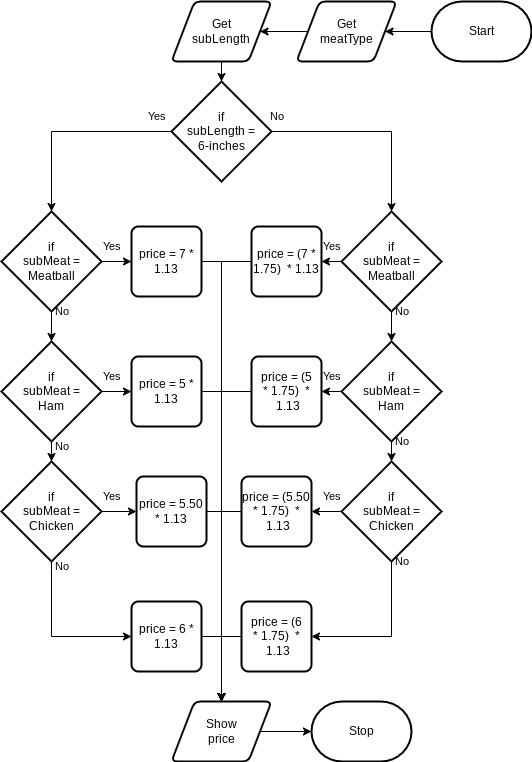

The diagram above was exported from draw.io. Its source (the exported page's mxGraphModel, read from the mxfile embedded in the PNG):
<mxGraphModel dx="702" dy="477" grid="1" gridSize="10" guides="1" tooltips="1" connect="1" arrows="1" fold="1" page="1" pageScale="1" pageWidth="850" pageHeight="1100" math="0" shadow="0">
  <root>
    <mxCell id="0" />
    <mxCell id="1" parent="0" />
    <mxCell id="31" style="edgeStyle=none;html=1;" parent="1" source="2" target="6" edge="1">
      <mxGeometry relative="1" as="geometry" />
    </mxCell>
    <mxCell id="2" value="Start" style="strokeWidth=2;html=1;shape=mxgraph.flowchart.terminator;whiteSpace=wrap;" parent="1" vertex="1">
      <mxGeometry x="650" y="220" width="100" height="60" as="geometry" />
    </mxCell>
    <mxCell id="3" value="Stop" style="strokeWidth=2;html=1;shape=mxgraph.flowchart.terminator;whiteSpace=wrap;" parent="1" vertex="1">
      <mxGeometry x="530" y="920" width="100" height="60" as="geometry" />
    </mxCell>
    <mxCell id="5" value="" style="edgeStyle=orthogonalEdgeStyle;html=1;rounded=0;endArrow=none;" parent="1" source="2" target="6" edge="1">
      <mxGeometry relative="1" as="geometry">
        <mxPoint x="440" y="80" as="sourcePoint" />
        <mxPoint x="440" y="380" as="targetPoint" />
      </mxGeometry>
    </mxCell>
    <mxCell id="32" style="edgeStyle=none;html=1;" parent="1" source="6" target="7" edge="1">
      <mxGeometry relative="1" as="geometry" />
    </mxCell>
    <mxCell id="6" value="Get&lt;br&gt;meatType" style="shape=parallelogram;html=1;strokeWidth=2;perimeter=parallelogramPerimeter;whiteSpace=wrap;rounded=1;arcSize=12;size=0.23;" parent="1" vertex="1">
      <mxGeometry x="515" y="220" width="100" height="60" as="geometry" />
    </mxCell>
    <mxCell id="8" value="" style="edgeStyle=orthogonalEdgeStyle;html=1;rounded=0;startArrow=none;endArrow=none;" parent="1" source="6" target="7" edge="1">
      <mxGeometry relative="1" as="geometry">
        <mxPoint x="440" y="190" as="sourcePoint" />
        <mxPoint x="440" y="380" as="targetPoint" />
      </mxGeometry>
    </mxCell>
    <mxCell id="33" style="edgeStyle=none;html=1;" parent="1" source="7" target="10" edge="1">
      <mxGeometry relative="1" as="geometry" />
    </mxCell>
    <mxCell id="7" value="Get&lt;br&gt;subLength" style="shape=parallelogram;html=1;strokeWidth=2;perimeter=parallelogramPerimeter;whiteSpace=wrap;rounded=1;arcSize=12;size=0.23;" parent="1" vertex="1">
      <mxGeometry x="390" y="220" width="100" height="60" as="geometry" />
    </mxCell>
    <mxCell id="11" value="" style="edgeStyle=orthogonalEdgeStyle;html=1;rounded=0;startArrow=none;endArrow=none;" parent="1" source="7" target="10" edge="1">
      <mxGeometry relative="1" as="geometry">
        <mxPoint x="440" y="260" as="sourcePoint" />
        <mxPoint x="440" y="380" as="targetPoint" />
      </mxGeometry>
    </mxCell>
    <mxCell id="35" style="edgeStyle=orthogonalEdgeStyle;html=1;entryX=0.5;entryY=0;entryDx=0;entryDy=0;entryPerimeter=0;rounded=0;" parent="1" source="10" target="12" edge="1">
      <mxGeometry relative="1" as="geometry" />
    </mxCell>
    <mxCell id="37" style="edgeStyle=orthogonalEdgeStyle;shape=connector;rounded=0;html=1;entryX=0.5;entryY=0;entryDx=0;entryDy=0;entryPerimeter=0;labelBackgroundColor=default;strokeColor=default;fontFamily=Helvetica;fontSize=11;fontColor=default;endArrow=classic;" parent="1" source="10" target="17" edge="1">
      <mxGeometry relative="1" as="geometry" />
    </mxCell>
    <mxCell id="10" value="if&lt;br&gt;subLength =&lt;br&gt;6-inches" style="strokeWidth=2;html=1;shape=mxgraph.flowchart.decision;whiteSpace=wrap;" parent="1" vertex="1">
      <mxGeometry x="390" y="300" width="100" height="100" as="geometry" />
    </mxCell>
    <mxCell id="38" style="edgeStyle=orthogonalEdgeStyle;shape=connector;rounded=0;html=1;labelBackgroundColor=default;strokeColor=default;fontFamily=Helvetica;fontSize=11;fontColor=default;endArrow=classic;" parent="1" source="12" target="13" edge="1">
      <mxGeometry relative="1" as="geometry" />
    </mxCell>
    <mxCell id="45" style="edgeStyle=orthogonalEdgeStyle;shape=connector;rounded=0;html=1;entryX=0;entryY=0.5;entryDx=0;entryDy=0;labelBackgroundColor=default;strokeColor=default;fontFamily=Helvetica;fontSize=11;fontColor=default;endArrow=classic;" parent="1" source="12" target="15" edge="1">
      <mxGeometry relative="1" as="geometry" />
    </mxCell>
    <mxCell id="12" value="if&lt;br&gt;subMeat =&lt;br&gt;Meatball" style="strokeWidth=2;html=1;shape=mxgraph.flowchart.decision;whiteSpace=wrap;" parent="1" vertex="1">
      <mxGeometry x="220" y="430" width="100" height="100" as="geometry" />
    </mxCell>
    <mxCell id="39" style="edgeStyle=orthogonalEdgeStyle;shape=connector;rounded=0;html=1;labelBackgroundColor=default;strokeColor=default;fontFamily=Helvetica;fontSize=11;fontColor=default;endArrow=classic;" parent="1" source="13" target="14" edge="1">
      <mxGeometry relative="1" as="geometry" />
    </mxCell>
    <mxCell id="44" style="edgeStyle=orthogonalEdgeStyle;shape=connector;rounded=0;html=1;labelBackgroundColor=default;strokeColor=default;fontFamily=Helvetica;fontSize=11;fontColor=default;endArrow=classic;" parent="1" source="13" target="22" edge="1">
      <mxGeometry relative="1" as="geometry" />
    </mxCell>
    <mxCell id="13" value="if&lt;br&gt;subMeat =&lt;br&gt;Ham" style="strokeWidth=2;html=1;shape=mxgraph.flowchart.decision;whiteSpace=wrap;" parent="1" vertex="1">
      <mxGeometry x="220" y="560" width="100" height="100" as="geometry" />
    </mxCell>
    <mxCell id="40" style="edgeStyle=orthogonalEdgeStyle;shape=connector;rounded=0;html=1;entryX=0;entryY=0.5;entryDx=0;entryDy=0;labelBackgroundColor=default;strokeColor=default;fontFamily=Helvetica;fontSize=11;fontColor=default;endArrow=classic;exitX=0.5;exitY=1;exitDx=0;exitDy=0;exitPerimeter=0;" parent="1" source="14" target="26" edge="1">
      <mxGeometry relative="1" as="geometry" />
    </mxCell>
    <mxCell id="43" style="edgeStyle=orthogonalEdgeStyle;shape=connector;rounded=0;html=1;labelBackgroundColor=default;strokeColor=default;fontFamily=Helvetica;fontSize=11;fontColor=default;endArrow=classic;" parent="1" source="14" target="25" edge="1">
      <mxGeometry relative="1" as="geometry" />
    </mxCell>
    <mxCell id="14" value="if&lt;br&gt;subMeat =&lt;br&gt;Chicken" style="strokeWidth=2;html=1;shape=mxgraph.flowchart.decision;whiteSpace=wrap;" parent="1" vertex="1">
      <mxGeometry x="220" y="680" width="100" height="100" as="geometry" />
    </mxCell>
    <mxCell id="51" style="edgeStyle=orthogonalEdgeStyle;shape=connector;rounded=0;html=1;entryX=0.5;entryY=0;entryDx=0;entryDy=0;labelBackgroundColor=default;strokeColor=default;fontFamily=Helvetica;fontSize=11;fontColor=default;endArrow=classic;" parent="1" source="15" target="30" edge="1">
      <mxGeometry relative="1" as="geometry">
        <Array as="points">
          <mxPoint x="440" y="480" />
        </Array>
      </mxGeometry>
    </mxCell>
    <mxCell id="15" value="price = 7 * 1.13" style="rounded=1;whiteSpace=wrap;html=1;absoluteArcSize=1;arcSize=14;strokeWidth=2;" parent="1" vertex="1">
      <mxGeometry x="350" y="445" width="70" height="70" as="geometry" />
    </mxCell>
    <mxCell id="47" style="edgeStyle=orthogonalEdgeStyle;shape=connector;rounded=0;html=1;labelBackgroundColor=default;strokeColor=default;fontFamily=Helvetica;fontSize=11;fontColor=default;endArrow=classic;" parent="1" source="17" target="21" edge="1">
      <mxGeometry relative="1" as="geometry" />
    </mxCell>
    <mxCell id="48" style="edgeStyle=orthogonalEdgeStyle;shape=connector;rounded=0;html=1;entryX=0.5;entryY=0;entryDx=0;entryDy=0;entryPerimeter=0;labelBackgroundColor=default;strokeColor=default;fontFamily=Helvetica;fontSize=11;fontColor=default;endArrow=classic;" parent="1" source="17" target="19" edge="1">
      <mxGeometry relative="1" as="geometry" />
    </mxCell>
    <mxCell id="17" value="if&lt;br&gt;subMeat =&lt;br&gt;Meatball" style="strokeWidth=2;html=1;shape=mxgraph.flowchart.decision;whiteSpace=wrap;" parent="1" vertex="1">
      <mxGeometry x="560" y="430" width="100" height="100" as="geometry" />
    </mxCell>
    <mxCell id="49" style="edgeStyle=orthogonalEdgeStyle;shape=connector;rounded=0;html=1;labelBackgroundColor=default;strokeColor=default;fontFamily=Helvetica;fontSize=11;fontColor=default;endArrow=classic;" parent="1" source="19" target="20" edge="1">
      <mxGeometry relative="1" as="geometry" />
    </mxCell>
    <mxCell id="50" style="edgeStyle=orthogonalEdgeStyle;shape=connector;rounded=0;html=1;labelBackgroundColor=default;strokeColor=default;fontFamily=Helvetica;fontSize=11;fontColor=default;endArrow=classic;" parent="1" source="19" target="23" edge="1">
      <mxGeometry relative="1" as="geometry" />
    </mxCell>
    <mxCell id="19" value="if&lt;br&gt;subMeat =&lt;br&gt;Ham" style="strokeWidth=2;html=1;shape=mxgraph.flowchart.decision;whiteSpace=wrap;" parent="1" vertex="1">
      <mxGeometry x="560" y="560" width="100" height="100" as="geometry" />
    </mxCell>
    <mxCell id="41" style="edgeStyle=orthogonalEdgeStyle;shape=connector;rounded=0;html=1;exitX=0.5;exitY=1;exitDx=0;exitDy=0;exitPerimeter=0;entryX=1;entryY=0.5;entryDx=0;entryDy=0;labelBackgroundColor=default;strokeColor=default;fontFamily=Helvetica;fontSize=11;fontColor=default;endArrow=classic;" parent="1" source="20" target="27" edge="1">
      <mxGeometry relative="1" as="geometry" />
    </mxCell>
    <mxCell id="42" style="edgeStyle=orthogonalEdgeStyle;shape=connector;rounded=0;html=1;labelBackgroundColor=default;strokeColor=default;fontFamily=Helvetica;fontSize=11;fontColor=default;endArrow=classic;" parent="1" source="20" target="24" edge="1">
      <mxGeometry relative="1" as="geometry" />
    </mxCell>
    <mxCell id="20" value="if&lt;br&gt;subMeat =&lt;br&gt;Chicken" style="strokeWidth=2;html=1;shape=mxgraph.flowchart.decision;whiteSpace=wrap;" parent="1" vertex="1">
      <mxGeometry x="560" y="680" width="100" height="100" as="geometry" />
    </mxCell>
    <mxCell id="63" style="edgeStyle=orthogonalEdgeStyle;shape=connector;rounded=0;html=1;entryX=0.5;entryY=0;entryDx=0;entryDy=0;labelBackgroundColor=default;strokeColor=default;fontFamily=Helvetica;fontSize=11;fontColor=default;endArrow=classic;" parent="1" source="21" target="30" edge="1">
      <mxGeometry relative="1" as="geometry">
        <Array as="points">
          <mxPoint x="440" y="480" />
        </Array>
      </mxGeometry>
    </mxCell>
    <mxCell id="21" value="price = (7 * 1.75)&amp;nbsp; * 1.13" style="rounded=1;whiteSpace=wrap;html=1;absoluteArcSize=1;arcSize=14;strokeWidth=2;" parent="1" vertex="1">
      <mxGeometry x="470" y="445" width="70" height="70" as="geometry" />
    </mxCell>
    <mxCell id="52" style="edgeStyle=orthogonalEdgeStyle;shape=connector;rounded=0;html=1;entryX=0.5;entryY=0;entryDx=0;entryDy=0;labelBackgroundColor=default;strokeColor=default;fontFamily=Helvetica;fontSize=11;fontColor=default;endArrow=classic;" parent="1" source="22" target="30" edge="1">
      <mxGeometry relative="1" as="geometry">
        <Array as="points">
          <mxPoint x="440" y="610" />
        </Array>
      </mxGeometry>
    </mxCell>
    <mxCell id="22" value="price = 5 * 1.13" style="rounded=1;whiteSpace=wrap;html=1;absoluteArcSize=1;arcSize=14;strokeWidth=2;" parent="1" vertex="1">
      <mxGeometry x="350" y="575" width="70" height="70" as="geometry" />
    </mxCell>
    <mxCell id="58" style="edgeStyle=orthogonalEdgeStyle;shape=connector;rounded=0;html=1;labelBackgroundColor=default;strokeColor=default;fontFamily=Helvetica;fontSize=11;fontColor=default;endArrow=classic;" parent="1" source="23" edge="1">
      <mxGeometry relative="1" as="geometry">
        <mxPoint x="440.0000000000001" y="920" as="targetPoint" />
      </mxGeometry>
    </mxCell>
    <mxCell id="23" value="price = (5 *&amp;nbsp;1.75)&amp;nbsp; *&lt;br&gt;&amp;nbsp;1.13" style="rounded=1;whiteSpace=wrap;html=1;absoluteArcSize=1;arcSize=14;strokeWidth=2;" parent="1" vertex="1">
      <mxGeometry x="470" y="575" width="70" height="70" as="geometry" />
    </mxCell>
    <mxCell id="57" style="edgeStyle=orthogonalEdgeStyle;shape=connector;rounded=0;html=1;entryX=0.5;entryY=0;entryDx=0;entryDy=0;labelBackgroundColor=default;strokeColor=default;fontFamily=Helvetica;fontSize=11;fontColor=default;endArrow=classic;" parent="1" source="24" target="30" edge="1">
      <mxGeometry relative="1" as="geometry">
        <Array as="points">
          <mxPoint x="440" y="730" />
        </Array>
      </mxGeometry>
    </mxCell>
    <mxCell id="24" value="price = (5.50 *&amp;nbsp;1.75)&amp;nbsp; *&lt;br&gt;&amp;nbsp;1.13" style="rounded=1;whiteSpace=wrap;html=1;absoluteArcSize=1;arcSize=14;strokeWidth=2;" parent="1" vertex="1">
      <mxGeometry x="460" y="695" width="70" height="70" as="geometry" />
    </mxCell>
    <mxCell id="53" style="edgeStyle=orthogonalEdgeStyle;shape=connector;rounded=0;html=1;entryX=0.5;entryY=0;entryDx=0;entryDy=0;labelBackgroundColor=default;strokeColor=default;fontFamily=Helvetica;fontSize=11;fontColor=default;endArrow=classic;" parent="1" source="25" target="30" edge="1">
      <mxGeometry relative="1" as="geometry">
        <Array as="points">
          <mxPoint x="440" y="730" />
        </Array>
      </mxGeometry>
    </mxCell>
    <mxCell id="25" value="price = 5.50 * 1.13" style="rounded=1;whiteSpace=wrap;html=1;absoluteArcSize=1;arcSize=14;strokeWidth=2;" parent="1" vertex="1">
      <mxGeometry x="355" y="695" width="70" height="70" as="geometry" />
    </mxCell>
    <mxCell id="54" style="edgeStyle=orthogonalEdgeStyle;shape=connector;rounded=0;html=1;entryX=0.5;entryY=0;entryDx=0;entryDy=0;labelBackgroundColor=default;strokeColor=default;fontFamily=Helvetica;fontSize=11;fontColor=default;endArrow=classic;exitX=1;exitY=0.5;exitDx=0;exitDy=0;" parent="1" source="26" target="30" edge="1">
      <mxGeometry relative="1" as="geometry" />
    </mxCell>
    <mxCell id="26" value="price = 6 * 1.13" style="rounded=1;whiteSpace=wrap;html=1;absoluteArcSize=1;arcSize=14;strokeWidth=2;" parent="1" vertex="1">
      <mxGeometry x="350" y="820" width="70" height="70" as="geometry" />
    </mxCell>
    <mxCell id="56" style="edgeStyle=orthogonalEdgeStyle;shape=connector;rounded=0;html=1;labelBackgroundColor=default;strokeColor=default;fontFamily=Helvetica;fontSize=11;fontColor=default;endArrow=classic;entryX=0.5;entryY=0;entryDx=0;entryDy=0;exitX=0;exitY=0.5;exitDx=0;exitDy=0;" parent="1" source="27" target="30" edge="1">
      <mxGeometry relative="1" as="geometry">
        <mxPoint x="440.0000000000001" y="910" as="targetPoint" />
      </mxGeometry>
    </mxCell>
    <mxCell id="27" value="price = (6 *&amp;nbsp;1.75)&amp;nbsp; *&lt;br&gt;&amp;nbsp;1.13" style="rounded=1;whiteSpace=wrap;html=1;absoluteArcSize=1;arcSize=14;strokeWidth=2;" parent="1" vertex="1">
      <mxGeometry x="460" y="820" width="70" height="70" as="geometry" />
    </mxCell>
    <mxCell id="55" style="edgeStyle=orthogonalEdgeStyle;shape=connector;rounded=0;html=1;labelBackgroundColor=default;strokeColor=default;fontFamily=Helvetica;fontSize=11;fontColor=default;endArrow=classic;" parent="1" source="30" target="3" edge="1">
      <mxGeometry relative="1" as="geometry" />
    </mxCell>
    <mxCell id="30" value="Show&lt;br&gt;price" style="shape=parallelogram;html=1;strokeWidth=2;perimeter=parallelogramPerimeter;whiteSpace=wrap;rounded=1;arcSize=12;size=0.23;" parent="1" vertex="1">
      <mxGeometry x="390" y="920" width="100" height="60" as="geometry" />
    </mxCell>
    <mxCell id="64" value="Yes" style="text;html=1;align=center;verticalAlign=middle;resizable=0;points=[];autosize=1;strokeColor=none;fillColor=none;fontSize=11;fontFamily=Helvetica;fontColor=default;" parent="1" vertex="1">
      <mxGeometry x="355" y="320" width="40" height="30" as="geometry" />
    </mxCell>
    <mxCell id="65" value="Yes" style="text;html=1;align=center;verticalAlign=middle;resizable=0;points=[];autosize=1;strokeColor=none;fillColor=none;fontSize=11;fontFamily=Helvetica;fontColor=default;" parent="1" vertex="1">
      <mxGeometry x="310" y="450" width="40" height="30" as="geometry" />
    </mxCell>
    <mxCell id="66" value="Yes" style="text;html=1;align=center;verticalAlign=middle;resizable=0;points=[];autosize=1;strokeColor=none;fillColor=none;fontSize=11;fontFamily=Helvetica;fontColor=default;" parent="1" vertex="1">
      <mxGeometry x="310" y="580" width="40" height="30" as="geometry" />
    </mxCell>
    <mxCell id="67" value="Yes" style="text;html=1;align=center;verticalAlign=middle;resizable=0;points=[];autosize=1;strokeColor=none;fillColor=none;fontSize=11;fontFamily=Helvetica;fontColor=default;" parent="1" vertex="1">
      <mxGeometry x="310" y="700" width="40" height="30" as="geometry" />
    </mxCell>
    <mxCell id="68" value="Yes" style="text;html=1;align=center;verticalAlign=middle;resizable=0;points=[];autosize=1;strokeColor=none;fillColor=none;fontSize=11;fontFamily=Helvetica;fontColor=default;" parent="1" vertex="1">
      <mxGeometry x="530" y="450" width="40" height="30" as="geometry" />
    </mxCell>
    <mxCell id="69" value="Yes" style="text;html=1;align=center;verticalAlign=middle;resizable=0;points=[];autosize=1;strokeColor=none;fillColor=none;fontSize=11;fontFamily=Helvetica;fontColor=default;" parent="1" vertex="1">
      <mxGeometry x="530" y="580" width="40" height="30" as="geometry" />
    </mxCell>
    <mxCell id="70" value="Yes" style="text;html=1;align=center;verticalAlign=middle;resizable=0;points=[];autosize=1;strokeColor=none;fillColor=none;fontSize=11;fontFamily=Helvetica;fontColor=default;" parent="1" vertex="1">
      <mxGeometry x="530" y="700" width="40" height="30" as="geometry" />
    </mxCell>
    <mxCell id="71" value="No" style="text;html=1;align=center;verticalAlign=middle;resizable=0;points=[];autosize=1;strokeColor=none;fillColor=none;fontSize=11;fontFamily=Helvetica;fontColor=default;" parent="1" vertex="1">
      <mxGeometry x="475" y="320" width="40" height="30" as="geometry" />
    </mxCell>
    <mxCell id="72" value="No" style="text;html=1;align=center;verticalAlign=middle;resizable=0;points=[];autosize=1;strokeColor=none;fillColor=none;fontSize=11;fontFamily=Helvetica;fontColor=default;" parent="1" vertex="1">
      <mxGeometry x="600" y="515" width="40" height="30" as="geometry" />
    </mxCell>
    <mxCell id="73" value="No" style="text;html=1;align=center;verticalAlign=middle;resizable=0;points=[];autosize=1;strokeColor=none;fillColor=none;fontSize=11;fontFamily=Helvetica;fontColor=default;" parent="1" vertex="1">
      <mxGeometry x="600" y="645" width="40" height="30" as="geometry" />
    </mxCell>
    <mxCell id="74" value="No" style="text;html=1;align=center;verticalAlign=middle;resizable=0;points=[];autosize=1;strokeColor=none;fillColor=none;fontSize=11;fontFamily=Helvetica;fontColor=default;" parent="1" vertex="1">
      <mxGeometry x="600" y="765" width="40" height="30" as="geometry" />
    </mxCell>
    <mxCell id="75" value="No" style="text;html=1;align=center;verticalAlign=middle;resizable=0;points=[];autosize=1;strokeColor=none;fillColor=none;fontSize=11;fontFamily=Helvetica;fontColor=default;" parent="1" vertex="1">
      <mxGeometry x="260" y="515" width="40" height="30" as="geometry" />
    </mxCell>
    <mxCell id="76" value="No" style="text;html=1;align=center;verticalAlign=middle;resizable=0;points=[];autosize=1;strokeColor=none;fillColor=none;fontSize=11;fontFamily=Helvetica;fontColor=default;" parent="1" vertex="1">
      <mxGeometry x="260" y="650" width="40" height="30" as="geometry" />
    </mxCell>
    <mxCell id="77" value="No" style="text;html=1;align=center;verticalAlign=middle;resizable=0;points=[];autosize=1;strokeColor=none;fillColor=none;fontSize=11;fontFamily=Helvetica;fontColor=default;" parent="1" vertex="1">
      <mxGeometry x="260" y="770" width="40" height="30" as="geometry" />
    </mxCell>
  </root>
</mxGraphModel>